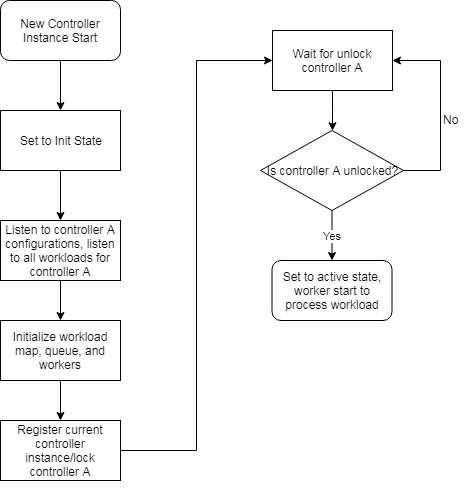

The diagram above was exported from draw.io. Its source (the exported page's mxGraphModel, read from the mxfile embedded in the PNG):
<mxGraphModel dx="1422" dy="835" grid="1" gridSize="10" guides="1" tooltips="1" connect="1" arrows="1" fold="1" page="1" pageScale="1" pageWidth="850" pageHeight="1100" math="0" shadow="0">
  <root>
    <mxCell id="0" />
    <mxCell id="1" parent="0" />
    <mxCell id="M5S3-UeGJ6spPE40LNby-18" value="" style="edgeStyle=orthogonalEdgeStyle;rounded=0;orthogonalLoop=1;jettySize=auto;html=1;" edge="1" parent="1" source="M5S3-UeGJ6spPE40LNby-9" target="M5S3-UeGJ6spPE40LNby-10">
      <mxGeometry relative="1" as="geometry" />
    </mxCell>
    <mxCell id="M5S3-UeGJ6spPE40LNby-9" value="&lt;span style=&quot;white-space: normal&quot;&gt;New Controller Instance Start&lt;/span&gt;" style="rounded=1;whiteSpace=wrap;html=1;" vertex="1" parent="1">
      <mxGeometry x="340" y="40" width="120" height="60" as="geometry" />
    </mxCell>
    <mxCell id="M5S3-UeGJ6spPE40LNby-19" value="" style="edgeStyle=orthogonalEdgeStyle;rounded=0;orthogonalLoop=1;jettySize=auto;html=1;" edge="1" parent="1" source="M5S3-UeGJ6spPE40LNby-10" target="M5S3-UeGJ6spPE40LNby-13">
      <mxGeometry relative="1" as="geometry" />
    </mxCell>
    <mxCell id="M5S3-UeGJ6spPE40LNby-10" value="&lt;span style=&quot;white-space: normal&quot;&gt;Set to Init State&lt;/span&gt;" style="rounded=0;whiteSpace=wrap;html=1;" vertex="1" parent="1">
      <mxGeometry x="340" y="150" width="120" height="60" as="geometry" />
    </mxCell>
    <mxCell id="M5S3-UeGJ6spPE40LNby-21" value="" style="edgeStyle=orthogonalEdgeStyle;rounded=0;orthogonalLoop=1;jettySize=auto;html=1;" edge="1" parent="1" source="M5S3-UeGJ6spPE40LNby-11" target="M5S3-UeGJ6spPE40LNby-14">
      <mxGeometry relative="1" as="geometry" />
    </mxCell>
    <mxCell id="M5S3-UeGJ6spPE40LNby-11" value="&lt;span style=&quot;white-space: normal&quot;&gt;Initialize workload map, queue, and workers&lt;/span&gt;" style="rounded=0;whiteSpace=wrap;html=1;" vertex="1" parent="1">
      <mxGeometry x="340" y="360" width="120" height="60" as="geometry" />
    </mxCell>
    <mxCell id="M5S3-UeGJ6spPE40LNby-20" value="" style="edgeStyle=orthogonalEdgeStyle;rounded=0;orthogonalLoop=1;jettySize=auto;html=1;" edge="1" parent="1" source="M5S3-UeGJ6spPE40LNby-13" target="M5S3-UeGJ6spPE40LNby-11">
      <mxGeometry relative="1" as="geometry" />
    </mxCell>
    <mxCell id="M5S3-UeGJ6spPE40LNby-13" value="Listen to controller A configurations, listen to all workloads for controller A" style="rounded=0;whiteSpace=wrap;html=1;" vertex="1" parent="1">
      <mxGeometry x="340" y="260" width="120" height="60" as="geometry" />
    </mxCell>
    <mxCell id="M5S3-UeGJ6spPE40LNby-27" style="edgeStyle=orthogonalEdgeStyle;rounded=0;orthogonalLoop=1;jettySize=auto;html=1;entryX=0;entryY=0.5;entryDx=0;entryDy=0;" edge="1" parent="1" source="M5S3-UeGJ6spPE40LNby-14" target="M5S3-UeGJ6spPE40LNby-24">
      <mxGeometry relative="1" as="geometry" />
    </mxCell>
    <mxCell id="M5S3-UeGJ6spPE40LNby-14" value="Register current controller instance/lock controller A" style="rounded=0;whiteSpace=wrap;html=1;" vertex="1" parent="1">
      <mxGeometry x="340" y="460" width="120" height="60" as="geometry" />
    </mxCell>
    <mxCell id="M5S3-UeGJ6spPE40LNby-29" value="Yes" style="edgeStyle=orthogonalEdgeStyle;rounded=0;orthogonalLoop=1;jettySize=auto;html=1;" edge="1" parent="1" source="M5S3-UeGJ6spPE40LNby-15" target="M5S3-UeGJ6spPE40LNby-17">
      <mxGeometry relative="1" as="geometry" />
    </mxCell>
    <mxCell id="M5S3-UeGJ6spPE40LNby-30" style="edgeStyle=orthogonalEdgeStyle;rounded=0;orthogonalLoop=1;jettySize=auto;html=1;entryX=1;entryY=0.5;entryDx=0;entryDy=0;" edge="1" parent="1" source="M5S3-UeGJ6spPE40LNby-15" target="M5S3-UeGJ6spPE40LNby-24">
      <mxGeometry relative="1" as="geometry">
        <Array as="points">
          <mxPoint x="780" y="210" />
          <mxPoint x="780" y="100" />
        </Array>
      </mxGeometry>
    </mxCell>
    <mxCell id="M5S3-UeGJ6spPE40LNby-15" value="Is controller A unlocked?" style="rhombus;whiteSpace=wrap;html=1;" vertex="1" parent="1">
      <mxGeometry x="600" y="170" width="143" height="80" as="geometry" />
    </mxCell>
    <mxCell id="M5S3-UeGJ6spPE40LNby-17" value="&lt;span style=&quot;white-space: normal&quot;&gt;Set to active state, worker start to process workload&lt;/span&gt;" style="rounded=1;whiteSpace=wrap;html=1;" vertex="1" parent="1">
      <mxGeometry x="611.5" y="300" width="120" height="60" as="geometry" />
    </mxCell>
    <mxCell id="M5S3-UeGJ6spPE40LNby-28" value="" style="edgeStyle=orthogonalEdgeStyle;rounded=0;orthogonalLoop=1;jettySize=auto;html=1;" edge="1" parent="1" source="M5S3-UeGJ6spPE40LNby-24" target="M5S3-UeGJ6spPE40LNby-15">
      <mxGeometry relative="1" as="geometry" />
    </mxCell>
    <mxCell id="M5S3-UeGJ6spPE40LNby-24" value="Wait for unlock controller A" style="rounded=0;whiteSpace=wrap;html=1;" vertex="1" parent="1">
      <mxGeometry x="612" y="70" width="120" height="60" as="geometry" />
    </mxCell>
    <mxCell id="M5S3-UeGJ6spPE40LNby-31" value="No" style="text;html=1;resizable=0;points=[];autosize=1;align=left;verticalAlign=top;spacingTop=-4;" vertex="1" parent="1">
      <mxGeometry x="781" y="150" width="30" height="20" as="geometry" />
    </mxCell>
  </root>
</mxGraphModel>